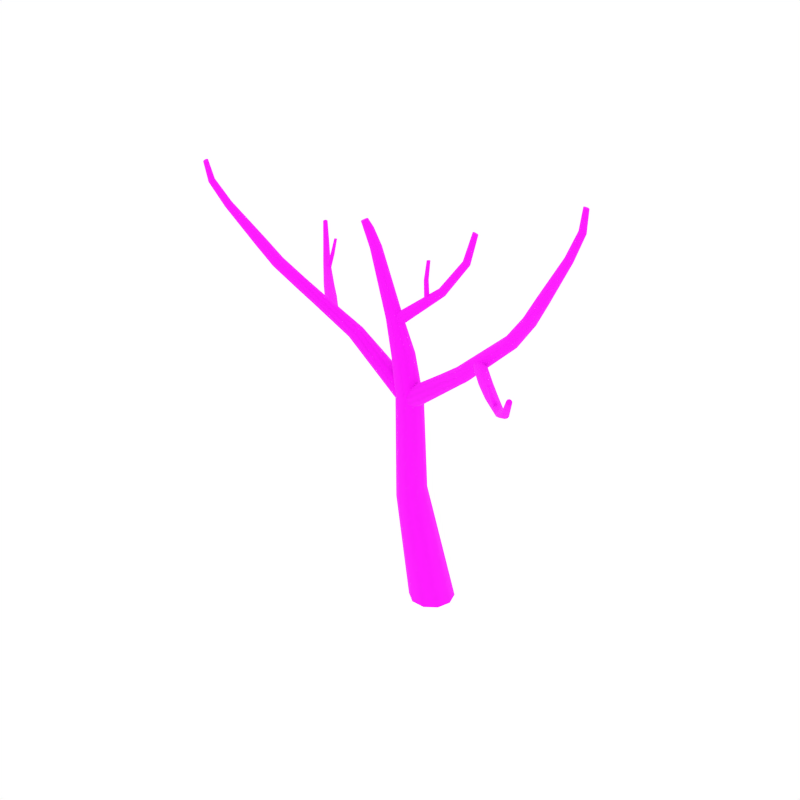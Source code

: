 # Source: DeadTree_5.blend  (saved by Blender 2.79.0; exported with 4.5.12 LTS)
import bpy
from mathutils import Matrix  # noqa: F401  (used for matrix-valued properties, if any)

bpy.ops.wm.read_factory_settings(use_empty=True)
scene = bpy.context.scene
scene.name = 'Scene'

# ---- collections
col_collection_1 = bpy.data.collections.new('Collection 1'); scene.collection.children.link(col_collection_1)

# ---- images (referenced by path relative to the original .blend; pixels are not part of the script)
import os
ASSET_DIR = os.environ.get("B2B_ASSET_DIR", "")  # directory of the original .blend (textures are referenced by path, not embedded)
HERE = os.path.dirname(os.path.abspath(__file__))  # packed textures are extracted next to this script under _unpacked/

def load_image(name, relpath, width, height, colorspace="sRGB"):
    """Load a texture the original file referenced (path relative to the .blend, or extracted next to this script)."""
    p = next((c for c in (os.path.join(HERE, relpath), os.path.join(ASSET_DIR, relpath)) if relpath and os.path.exists(c)), "")
    if p:
        img = bpy.data.images.load(p, check_existing=True)
        img.name = name
    else:  # same state as the original file: an image datablock whose file is absent (Cycles renders it pink)
        img = bpy.data.images.new(name, width, height)
        img.source = "FILE"
        img.filepath = "//" + (relpath or name)
    img.colorspace_settings.name = colorspace
    return img
img_bark_jpg = load_image('Bark.jpg', 'Bark.jpg', 1024, 1024, 'sRGB')

# ---- materials (node trees are filled in below, after node groups)
mat_bark = bpy.data.materials.new('Bark')
mat_bark.alpha_threshold = 0.0
mat_bark.roughness = 0.5

# ---- node groups
ng_auto_smooth = bpy.data.node_groups.new('Auto Smooth', 'GeometryNodeTree')
_s = ng_auto_smooth.interface.new_socket(name='Geometry', in_out='OUTPUT', socket_type='NodeSocketGeometry')
_s = ng_auto_smooth.interface.new_socket(name='Geometry', in_out='INPUT', socket_type='NodeSocketGeometry')
_s = ng_auto_smooth.interface.new_socket(name='Angle', in_out='INPUT', socket_type='NodeSocketFloat')
_s.subtype = 'ANGLE'
_s.min_value = 0.0
_s.max_value = 3.142
ng_auto_smooth.is_modifier = True
_N = ng_auto_smooth.nodes; _L = ng_auto_smooth.links
n0 = _N.new('NodeGroupOutput'); n0.name = 'Group Output'; n0.location = (480, -100)
n1 = _N.new('NodeGroupInput'); n1.name = 'Group Input'; n1.location = (-420, -300)
n2 = _N.new('NodeGroupInput'); n2.name = 'Group Input.001'; n2.location = (-60, -100)
n3 = _N.new('GeometryNodeSetShadeSmooth'); n3.name = 'Set Shade Smooth'; n3.location = (120, -100)
n3.domain = 'EDGE'
n4 = _N.new('GeometryNodeSetShadeSmooth'); n4.name = 'Set Shade Smooth.001'; n4.location = (300, -100)
n5 = _N.new('GeometryNodeInputMeshEdgeAngle'); n5.name = 'Edge Angle'; n5.location = (-420, -220)
n6 = _N.new('GeometryNodeInputEdgeSmooth'); n6.name = 'Is Edge Smooth'; n6.location = (-60, -160)
n7 = _N.new('GeometryNodeInputShadeSmooth'); n7.name = 'Is Face Smooth'; n7.location = (-240, -340)
n8 = _N.new('FunctionNodeBooleanMath'); n8.name = 'Boolean Math'; n8.location = (-60, -220)
n9 = _N.new('FunctionNodeCompare'); n9.name = 'Compare'; n9.location = (-240, -180)
n9.operation = 'LESS_EQUAL'
_L.new(n5.outputs[0], n9.inputs[0])
_L.new(n4.outputs[0], n0.inputs[0])
_L.new(n1.outputs[1], n9.inputs[1])
_L.new(n9.outputs[0], n8.inputs[0])
_L.new(n7.outputs[0], n8.inputs[1])
_L.new(n2.outputs[0], n3.inputs[0])
_L.new(n6.outputs[0], n3.inputs[1])
_L.new(n3.outputs[0], n4.inputs[0])
_L.new(n8.outputs[0], n3.inputs[2])
n0.is_active_output = True

# ---- material node trees
mat_bark.use_nodes = True; mat_bark.node_tree.nodes.clear()
_N = mat_bark.node_tree.nodes; _L = mat_bark.node_tree.links
n0 = _N.new('ShaderNodeOutputMaterial'); n0.name = 'Material Output'; n0.location = (405, -465)
n1 = _N.new('ShaderNodeBsdfPrincipled'); n1.name = 'Principled BSDF'; n1.location = (115, -465)
n1.width = 150
n1.subsurface_method = 'BURLEY'
n1.inputs[2].default_value = 1.0
n1.inputs[3].default_value = 1.45
n1.inputs[9].default_value = (1.0, 1.0, 1.0)
n2 = _N.new('ShaderNodeTexImage'); n2.name = 'Image Texture.001'; n2.location = (-402, -432)
n2.width = 136
n2.image = img_bark_jpg
_L.new(n1.outputs[0], n0.inputs[0])
_L.new(n2.outputs[0], n1.inputs[0])
n0.is_active_output = True

# ---- world
world_world = bpy.data.worlds.new('World'); scene.world = world_world
world_world.color = (1.0, 1.0, 1.0)
world_world.use_sun_shadow = False
world_world.sun_shadow_jitter_overblur = 0.0
world_world.cycles.sampling_method = 'NONE'
world_world.cycles.sample_map_resolution = 256

# ---- meshes
me_cylinder_041 = bpy.data.meshes.new('Cylinder.041')
me_cylinder_041.from_pydata([(0.2445, -0.07023, 0.01117), (0.3039, 0.115, 0.01117), (0.08893, -0.1867, 0.01117), (-0.1048, -0.1867, 0.01117), (-0.2603, -0.07023, 0.01117), (-0.3197, 0.115, 0.01117), (-0.2605, 0.2996, 0.01117), (-0.1044, 0.4139, 0.01117), (0.08852, 0.4139, 0.01117), (0.2446, 0.2996, 0.01117), (-0.1172, -0.101, 1.58), (-0.08719, 0.02237, 1.639), (-0.2146, -0.1787, 1.52), (-0.3465, -0.1787, 1.497), (-0.4585, -0.101, 1.519), (-0.507, 0.02237, 1.564), (-0.4742, 0.1461, 1.614), (-0.3724, 0.2221, 1.651), (-0.2433, 0.2221, 1.674), (-0.1349, 0.1461, 1.674), (-0.4741, -0.08378, 4.057), (-0.4502, -0.02126, 4.053), (-0.5257, -0.1229, 4.04), (-0.5877, -0.1229, 4.015), (-0.6361, -0.08378, 3.991), (-0.6505, -0.02126, 3.971), (-0.6246, 0.04137, 3.96), (-0.5667, 0.08178, 3.961), (-0.5027, 0.08178, 3.987), (-0.4605, 0.04137, 4.026), (-0.9808, -0.04928, 5.172), (-0.9744, -0.0213, 5.179), (-1.002, -0.06632, 5.16), (-1.029, -0.06632, 5.149), (-1.052, -0.04928, 5.143), (-1.062, -0.0213, 5.144), (-1.054, 0.006229, 5.152), (-1.034, 0.0225, 5.163), (-1.008, 0.0225, 5.173), (-0.985, 0.006229, 5.18), (-0.9242, -0.03272, 5.067), (-0.8302, -0.01548, 4.861), (-0.8146, 0.02902, 4.861), (-0.9139, 0.004989, 5.074), (-0.9528, -0.05556, 5.053), (-0.8661, -0.04322, 4.85), (-0.9888, -0.05556, 5.038), (-0.9093, -0.04322, 4.832), (-1.019, -0.03272, 5.028), (-0.943, -0.01548, 4.815), (-1.031, 0.004989, 5.026), (-0.9539, 0.02902, 4.804), (-1.021, 0.04258, 5.032), (-0.9382, 0.07348, 4.802), (-0.9916, 0.06577, 5.044), (-0.9011, 0.1022, 4.81), (-0.9552, 0.06577, 5.059), (-0.8567, 0.1022, 4.829), (-0.9258, 0.04258, 5.071), (-0.8244, 0.07348, 4.849), (-0.2629, -0.1518, 3.629), (-0.1179, -0.1739, 2.999), (-0.08341, -0.06923, 2.987), (-0.2315, -0.06425, 3.629), (-0.3345, -0.2059, 3.605), (-0.2074, -0.2385, 3.007), (-0.4204, -0.2059, 3.57), (-0.3184, -0.2385, 3.013), (-0.4881, -0.1518, 3.537), (-0.4082, -0.1739, 3.013), (-0.5106, -0.06425, 3.515), (-0.4438, -0.06923, 3.004), (-0.4796, 0.02367, 3.513), (-0.411, 0.03671, 2.99), (-0.4037, 0.07892, 3.527), (-0.3215, 0.1032, 2.969), (-0.3163, 0.07892, 3.562), (-0.2085, 0.1032, 2.964), (-0.2524, 0.02367, 3.606), (-0.1174, 0.03671, 2.976), (1.297, -0.3187, 4.285), (1.526, -0.3437, 4.632), (1.334, -0.3101, 4.245), (1.565, -0.3583, 4.601), (1.369, -0.273, 4.225), (1.607, -0.341, 4.579), (1.388, -0.2223, 4.233), (1.637, -0.2989, 4.573), (1.381, -0.1764, 4.261), (1.638, -0.2487, 4.579), (1.352, -0.1531, 4.3), (1.614, -0.2092, 4.599), (1.312, -0.1609, 4.335), (1.572, -0.1952, 4.624), (1.277, -0.1973, 4.354), (1.531, -0.2122, 4.647), (1.502, -0.3038, 4.652), (1.269, -0.2947, 4.324), (1.261, -0.2485, 4.351), (1.504, -0.2536, 4.658), (2.004, -0.3734, 5.448), (2.145, -0.3712, 5.772), (2.03, -0.3834, 5.429), (2.17, -0.3796, 5.766), (2.057, -0.3723, 5.414), (2.195, -0.3711, 5.758), (2.075, -0.3448, 5.41), (2.21, -0.349, 5.753), (2.076, -0.3126, 5.415), (2.209, -0.3217, 5.751), (2.061, -0.2868, 5.428), (2.193, -0.2996, 5.753), (2.034, -0.2775, 5.444), (2.168, -0.2915, 5.759), (2.007, -0.2883, 5.459), (2.143, -0.2999, 5.766), (2.129, -0.3492, 5.775), (1.99, -0.3476, 5.461), (1.991, -0.3152, 5.466), (2.128, -0.3218, 5.772), (2.17, -0.3544, 6.027), (2.189, -0.36, 6.024), (2.207, -0.3539, 6.019), (2.217, -0.3382, 6.013), (2.217, -0.3181, 6.01), (2.204, -0.3017, 6.009), (2.185, -0.2957, 6.013), (2.167, -0.302, 6.018), (2.157, -0.3385, 6.027), (2.156, -0.3182, 6.024), (1.689, -0.3634, 4.91), (1.722, -0.3772, 4.877), (1.762, -0.3611, 4.855), (1.791, -0.3221, 4.856), (1.796, -0.2766, 4.869), (1.775, -0.2406, 4.89), (1.738, -0.2276, 4.913), (1.699, -0.2432, 4.933), (1.672, -0.327, 4.935), (1.675, -0.2813, 4.943), (0.6104, -0.2799, 3.649), (0.6563, -0.2606, 3.604), (0.6853, -0.2078, 3.577), (0.6866, -0.1411, 3.578), (0.6544, -0.08511, 3.602), (0.6004, -0.06096, 3.64), (0.5448, -0.07775, 3.679), (0.5152, -0.1317, 3.707), (0.5602, -0.2569, 3.69), (0.5238, -0.2006, 3.712), (-0.3307, -0.2086, 2.996), (-0.2469, -0.2109, 2.951), (-0.172, -0.1585, 2.925), (-0.1344, -0.07136, 2.927), (-0.1488, 0.01701, 2.957), (-0.2094, 0.0734, 3.002), (-0.2934, 0.07672, 3.047), (-0.3687, 0.02409, 3.074), (-0.3911, -0.1524, 3.041), (-0.4055, -0.06377, 3.071), (1.537, -0.7865, 3.873), (1.513, -0.8082, 3.841), (1.538, -0.7766, 3.916), (1.52, -0.7854, 3.957), (1.488, -0.8094, 3.977), (1.453, -0.8366, 3.971), (1.425, -0.8551, 3.939), (1.414, -0.8581, 3.893), (1.433, -0.8491, 3.852), (1.474, -0.8318, 3.833), (2.306, -1.654, 4.409), (2.301, -1.67, 4.399), (2.3, -1.642, 4.424), (2.287, -1.64, 4.438), (2.27, -1.647, 4.446), (2.257, -1.662, 4.444), (2.253, -1.678, 4.434), (2.258, -1.689, 4.419), (2.271, -1.692, 4.405), (2.287, -1.685, 4.398), (2.18, -1.505, 4.165), (1.93, -1.218, 3.979), (1.914, -1.235, 3.957), (2.173, -1.525, 4.15), (2.174, -1.49, 4.186), (1.932, -1.211, 4.009), (2.156, -1.486, 4.204), (1.919, -1.217, 4.037), (2.133, -1.496, 4.214), (1.897, -1.234, 4.052), (2.114, -1.514, 4.211), (1.873, -1.255, 4.047), (2.106, -1.534, 4.195), (1.856, -1.271, 4.025), (2.112, -1.548, 4.173), (1.852, -1.277, 3.994), (2.13, -1.552, 4.155), (1.866, -1.271, 3.965), (2.153, -1.543, 4.146), (1.89, -1.255, 3.952), (1.283, -0.5269, 3.845), (1.254, -0.5503, 3.813), (1.296, -0.5241, 3.892), (1.289, -0.5442, 3.936), (1.265, -0.5794, 3.96), (1.232, -0.6154, 3.956), (1.202, -0.6387, 3.924), (1.184, -0.6386, 3.877), (1.191, -0.6182, 3.833), (1.22, -0.5857, 3.808), (1.843, -1.362, 4.332), (1.839, -1.372, 4.328), (1.839, -1.352, 4.338), (1.829, -1.347, 4.343), (1.817, -1.348, 4.345), (1.808, -1.356, 4.343), (1.805, -1.366, 4.338), (1.809, -1.376, 4.332), (1.818, -1.381, 4.328), (1.83, -1.38, 4.326), (1.802, -1.24, 4.171), (1.78, -1.099, 3.953), (1.773, -1.112, 3.94), (1.797, -1.254, 4.164), (1.797, -1.225, 4.177), (1.775, -1.088, 3.968), (1.784, -1.217, 4.18), (1.76, -1.082, 3.979), (1.767, -1.217, 4.18), (1.741, -1.086, 3.982), (1.754, -1.226, 4.175), (1.725, -1.095, 3.976), (1.749, -1.239, 4.168), (1.718, -1.107, 3.963), (1.755, -1.253, 4.161), (1.722, -1.118, 3.947), (1.768, -1.262, 4.158), (1.738, -1.123, 3.935), (1.784, -1.262, 4.159), (1.757, -1.121, 3.933), (0.8304, -0.1814, 3.804), (0.8016, -0.2139, 3.829), (0.7945, -0.2344, 3.874), (0.8121, -0.2345, 3.92), (0.8417, -0.2111, 3.952), (0.8749, -0.1752, 3.957), (0.8987, -0.1399, 3.932), (0.9056, -0.1199, 3.888), (0.8642, -0.146, 3.809), (0.893, -0.1226, 3.841), (-1.821, -0.2857, 4.254), (-2.011, -0.4769, 4.572), (-1.841, -0.3099, 4.209), (-2.049, -0.4876, 4.539), (-1.841, -0.3571, 4.181), (-2.068, -0.525, 4.509), (-1.821, -0.4084, 4.182), (-2.061, -0.574, 4.495), (-1.785, -0.4411, 4.205), (-2.028, -0.6126, 4.496), (-1.748, -0.4446, 4.245), (-1.983, -0.6281, 4.515), (-1.725, -0.4179, 4.285), (-1.944, -0.6145, 4.543), (-1.725, -0.3714, 4.312), (-1.925, -0.5777, 4.572), (-1.967, -0.4933, 4.591), (-1.784, -0.2904, 4.294), (-1.748, -0.3232, 4.316), (-1.934, -0.5318, 4.591), (-2.395, -0.9077, 5.322), (-2.501, -1.056, 5.625), (-2.42, -0.9144, 5.302), (-2.525, -1.066, 5.616), (-2.432, -0.9386, 5.283), (-2.538, -1.087, 5.605), (-2.426, -0.9696, 5.273), (-2.533, -1.112, 5.596), (-2.405, -0.9946, 5.275), (-2.514, -1.131, 5.591), (-2.377, -1.005, 5.286), (-2.487, -1.137, 5.593), (-2.351, -0.9966, 5.305), (-2.463, -1.127, 5.6), (-2.339, -0.9731, 5.323), (-2.451, -1.105, 5.611), (-2.475, -1.062, 5.627), (-2.367, -0.9188, 5.335), (-2.345, -0.9435, 5.335), (-2.455, -1.081, 5.622), (-2.512, -1.126, 5.872), (-2.53, -1.134, 5.867), (-2.538, -1.149, 5.859), (-2.536, -1.167, 5.851), (-2.521, -1.181, 5.845), (-2.501, -1.184, 5.844), (-2.483, -1.176, 5.849), (-2.474, -1.16, 5.857), (-2.492, -1.129, 5.872), (-2.477, -1.142, 5.866), (-2.149, -0.6172, 4.829), (-2.181, -0.6237, 4.793), (-2.199, -0.6585, 4.766), (-2.194, -0.7066, 4.758), (-2.167, -0.7449, 4.766), (-2.128, -0.7604, 4.785), (-2.092, -0.7483, 4.811), (-2.074, -0.7145, 4.838), (-2.111, -0.6359, 4.852), (-2.083, -0.6722, 4.854), (-1.176, 0.05034, 3.663), (-1.219, 0.02774, 3.618), (-1.243, -0.02702, 3.59), (-1.238, -0.09349, 3.589), (-1.2, -0.1467, 3.612), (-1.144, -0.1663, 3.65), (-1.091, -0.1451, 3.69), (-1.067, -0.08921, 3.719), (-1.123, 0.03135, 3.705), (-1.082, -0.02163, 3.725), (-0.2369, 0.08708, 3.022), (-0.3203, 0.08231, 2.977), (-0.3897, 0.02353, 2.949), (-0.4187, -0.06686, 2.949), (-0.396, -0.1541, 2.977), (-0.3305, -0.2054, 3.022), (-0.2467, -0.2016, 3.067), (-0.177, -0.1426, 3.095), (-0.1716, 0.03597, 3.067), (-0.1488, -0.05153, 3.095), (-2.139, 0.4086, 3.885), (-2.115, 0.4309, 3.854), (-2.141, 0.3987, 3.929), (-2.123, 0.4079, 3.969), (-2.092, 0.4328, 3.99), (-2.057, 0.4608, 3.984), (-2.029, 0.48, 3.953), (-2.019, 0.4833, 3.906), (-2.037, 0.4737, 3.865), (-2.077, 0.4555, 3.846), (-2.933, 1.257, 4.416), (-2.928, 1.273, 4.406), (-2.927, 1.245, 4.431), (-2.914, 1.243, 4.445), (-2.898, 1.251, 4.453), (-2.885, 1.266, 4.451), (-2.881, 1.283, 4.441), (-2.886, 1.294, 4.426), (-2.899, 1.296, 4.412), (-2.915, 1.288, 4.405), (-2.802, 1.111, 4.173), (-2.544, 0.8304, 3.988), (-2.528, 0.8477, 3.967), (-2.795, 1.131, 4.157), (-2.795, 1.096, 4.194), (-2.545, 0.8233, 4.019), (-2.777, 1.093, 4.212), (-2.533, 0.8297, 4.047), (-2.755, 1.103, 4.222), (-2.511, 0.8473, 4.061), (-2.736, 1.122, 4.219), (-2.488, 0.8685, 4.057), (-2.729, 1.142, 4.203), (-2.471, 0.885, 4.036), (-2.735, 1.156, 4.182), (-2.468, 0.8911, 4.004), (-2.753, 1.159, 4.163), (-2.48, 0.8845, 3.975), (-2.776, 1.15, 4.154), (-2.504, 0.868, 3.962), (-1.879, 0.1554, 3.859), (-1.85, 0.1794, 3.827), (-1.892, 0.1523, 3.906), (-1.885, 0.1725, 3.951), (-1.863, 0.2084, 3.975), (-1.83, 0.2451, 3.971), (-1.801, 0.2692, 3.939), (-1.783, 0.2695, 3.893), (-1.789, 0.2489, 3.848), (-1.817, 0.2157, 3.823), (-2.463, 0.9761, 4.343), (-2.459, 0.9869, 4.338), (-2.458, 0.9664, 4.348), (-2.448, 0.9615, 4.353), (-2.437, 0.9633, 4.355), (-2.427, 0.9712, 4.353), (-2.424, 0.982, 4.349), (-2.429, 0.9913, 4.343), (-2.438, 0.996, 4.338), (-2.45, 0.9945, 4.336), (-2.417, 0.8551, 4.181), (-2.39, 0.715, 3.964), (-2.384, 0.7279, 3.951), (-2.413, 0.8694, 4.175), (-2.412, 0.8411, 4.187), (-2.385, 0.7038, 3.978), (-2.399, 0.8328, 4.191), (-2.37, 0.699, 3.99), (-2.382, 0.8332, 4.191), (-2.352, 0.7025, 3.993), (-2.37, 0.8422, 4.186), (-2.336, 0.7125, 3.987), (-2.365, 0.8562, 4.179), (-2.329, 0.7249, 3.974), (-2.37, 0.8699, 4.172), (-2.333, 0.7355, 3.958), (-2.384, 0.8783, 4.169), (-2.349, 0.7404, 3.946), (-2.4, 0.8782, 4.17), (-2.368, 0.7375, 3.944), (-1.417, -0.1788, 3.822), (-1.39, -0.1456, 3.847), (-1.383, -0.125, 3.892), (-1.401, -0.1253, 3.938), (-1.431, -0.1493, 3.97), (-1.463, -0.1861, 3.974), (-1.486, -0.2219, 3.95), (-1.492, -0.2422, 3.905), (-1.45, -0.2151, 3.826), (-1.479, -0.2391, 3.858), (-0.4671, 0.05331, 3.954), (-0.4437, 0.01107, 3.933), (-0.5011, 0.06881, 3.991), (-0.5294, 0.05258, 4.032), (-0.5409, 0.01086, 4.062), (-0.535, -0.04141, 4.066), (-0.5164, -0.086, 4.042), (-0.4913, -0.1066, 3.997), (-0.4622, -0.08987, 3.954), (-0.4417, -0.043, 3.932), (0.3435, 0.4304, 5.152), (0.3604, 0.4142, 5.151), (0.3217, 0.4342, 5.158), (0.3033, 0.4245, 5.168), (0.2952, 0.405, 5.177), (0.3009, 0.3829, 5.182), (0.318, 0.3672, 5.181), (0.3393, 0.3639, 5.175), (0.3571, 0.3732, 5.165), (0.3654, 0.3921, 5.156), (0.3023, 0.3449, 4.799), (0.04228, 0.2224, 4.395), (0.06037, 0.193, 4.381), (0.3241, 0.3228, 4.795), (0.2735, 0.3502, 4.808), (0.01837, 0.2336, 4.42), (0.2489, 0.3373, 4.821), (-0.001297, 0.2223, 4.449), (0.2375, 0.311, 4.833), (-0.009128, 0.1929, 4.47), (0.2438, 0.2807, 4.837), (-0.003079, 0.1565, 4.474), (0.2652, 0.2585, 4.833), (0.01387, 0.1266, 4.46), (0.2934, 0.2527, 4.822), (0.03605, 0.1138, 4.433), (0.3182, 0.2657, 4.809), (0.05629, 0.1254, 4.403), (0.33, 0.2925, 4.799), (0.06571, 0.1564, 4.384), (-0.1103, 0.1172, 4.814), (-0.1005, 0.1067, 4.815), (-0.1242, 0.1198, 4.813), (-0.1369, 0.1137, 4.812), (-0.1436, 0.1013, 4.813), (-0.1416, 0.08707, 4.814), (-0.1317, 0.07695, 4.816), (-0.118, 0.07466, 4.816), (-0.1058, 0.08053, 4.817), (-0.09895, 0.09258, 4.816), (-0.1325, 0.1163, 4.573), (-0.1244, 0.1344, 4.269), (-0.1098, 0.1179, 4.263), (-0.1196, 0.1021, 4.574), (-0.1507, 0.1201, 4.569), (-0.1456, 0.1386, 4.276), (-0.1673, 0.1125, 4.565), (-0.1652, 0.1288, 4.281), (-0.1763, 0.09614, 4.562), (-0.1756, 0.1088, 4.283), (-0.1739, 0.07712, 4.56), (-0.173, 0.08634, 4.28), (-0.161, 0.06305, 4.561), (-0.1589, 0.06974, 4.273), (-0.1427, 0.05914, 4.564), (-0.1379, 0.06501, 4.265), (-0.1259, 0.06686, 4.568), (-0.1178, 0.07509, 4.26), (-0.1172, 0.08319, 4.573), (-0.1073, 0.09556, 4.26)], [], [(7, 6, 16, 17), (70, 68, 24, 25), (4, 3, 13, 14), (0, 1, 11, 10), (8, 7, 17, 18), (5, 4, 14, 15), (2, 0, 10, 12), (9, 8, 18, 19), (6, 5, 15, 16), (3, 2, 12, 13), (1, 9, 19, 11), (12, 10, 61, 65), (64, 60, 20, 22), (78, 76, 28, 29), (72, 70, 25, 26), (63, 78, 29, 21), (74, 72, 26, 27), (68, 66, 23, 24), (66, 64, 22, 23), (76, 74, 27, 28), (52, 50, 35, 36), (18, 17, 75, 77), (15, 14, 69, 71), (60, 63, 21, 20), (19, 18, 77, 79), (16, 15, 71, 73), (13, 12, 65, 67), (11, 19, 79, 62), (17, 16, 73, 75), (14, 13, 67, 69), (43, 58, 39, 31), (20, 21, 42, 41), (54, 52, 36, 37), (48, 46, 33, 34), (46, 44, 32, 33), (56, 54, 37, 38), (50, 48, 34, 35), (44, 40, 30, 32), (58, 56, 38, 39), (30, 31, 39, 38, 37, 36, 35, 34, 33, 32), (29, 28, 57, 59), (26, 25, 51, 53), (23, 22, 45, 47), (21, 29, 59, 42), (27, 26, 53, 55), (24, 23, 47, 49), (22, 20, 41, 45), (28, 27, 55, 57), (25, 24, 49, 51), (41, 42, 43, 40), (45, 41, 40, 44), (47, 45, 44, 46), (49, 47, 46, 48), (51, 49, 48, 50), (53, 51, 50, 52), (55, 53, 52, 54), (57, 55, 54, 56), (59, 57, 56, 58), (42, 59, 58, 43), (40, 43, 31, 30), (61, 62, 63, 60), (65, 61, 60, 64), (67, 65, 64, 66), (69, 67, 66, 68), (71, 69, 68, 70), (73, 71, 70, 72), (75, 73, 72, 74), (77, 75, 74, 76), (79, 77, 76, 78), (62, 79, 78, 63), (10, 11, 62, 61), (104, 106, 107, 105), (117, 100, 101, 116), (119, 116, 128, 129), (106, 108, 109, 107), (100, 102, 103, 101), (98, 97, 96, 99), (108, 110, 111, 109), (102, 104, 105, 103), (92, 94, 95, 93), (97, 80, 81, 96), (80, 82, 83, 81), (82, 84, 85, 83), (84, 86, 87, 85), (86, 88, 89, 87), (88, 90, 91, 89), (90, 92, 93, 91), (149, 148, 97, 98), (135, 136, 112, 110), (118, 117, 116, 119), (132, 133, 106, 104), (131, 132, 104, 102), (134, 135, 110, 108), (138, 130, 100, 117), (137, 139, 118, 114), (114, 118, 119, 115), (136, 137, 114, 112), (112, 114, 115, 113), (130, 131, 102, 100), (133, 134, 108, 106), (115, 119, 129, 127), (109, 111, 125, 124), (103, 105, 122, 121), (113, 115, 127, 126), (111, 113, 126, 125), (105, 107, 123, 122), (139, 138, 117, 118), (101, 103, 121, 120), (110, 112, 113, 111), (99, 96, 138, 139), (148, 140, 80, 97), (144, 145, 90, 88), (143, 144, 88, 86), (146, 147, 94, 92), (141, 142, 84, 82), (140, 141, 82, 80), (142, 143, 86, 84), (107, 109, 124, 123), (145, 146, 92, 90), (93, 95, 137, 136), (83, 85, 132, 131), (85, 87, 133, 132), (96, 81, 130, 138), (87, 89, 134, 133), (81, 83, 131, 130), (95, 99, 139, 137), (147, 149, 98, 94), (158, 150, 140, 148), (91, 93, 136, 135), (116, 101, 120, 128), (153, 154, 144, 143), (156, 157, 147, 146), (157, 159, 149, 147), (154, 155, 145, 144), (151, 152, 142, 141), (159, 158, 148, 149), (155, 156, 146, 145), (89, 91, 135, 134), (152, 153, 143, 142), (150, 151, 141, 140), (94, 98, 99, 95), (205, 165, 164, 204), (202, 162, 160, 200), (209, 169, 168, 208), (206, 166, 165, 205), (201, 161, 169, 209), (207, 167, 166, 206), (204, 164, 163, 203), (203, 163, 162, 202), (208, 168, 167, 207), (192, 176, 175, 190), (200, 160, 161, 201), (183, 171, 179, 198), (160, 181, 182, 161), (194, 177, 176, 192), (188, 174, 173, 186), (186, 173, 172, 184), (196, 178, 177, 194), (190, 175, 174, 188), (184, 172, 170, 180), (198, 179, 178, 196), (169, 199, 197, 168), (166, 193, 191, 165), (163, 187, 185, 162), (161, 182, 199, 169), (167, 195, 193, 166), (164, 189, 187, 163), (162, 185, 181, 160), (168, 197, 195, 167), (165, 191, 189, 164), (181, 180, 183, 182), (185, 184, 180, 181), (187, 186, 184, 185), (189, 188, 186, 187), (191, 190, 188, 189), (193, 192, 190, 191), (195, 194, 192, 193), (197, 196, 194, 195), (199, 198, 196, 197), (182, 183, 198, 199), (180, 170, 171, 183), (232, 216, 215, 230), (223, 211, 219, 238), (234, 217, 216, 232), (228, 214, 213, 226), (226, 213, 212, 224), (236, 218, 217, 234), (230, 215, 214, 228), (224, 212, 210, 220), (238, 219, 218, 236), (210, 212, 213, 214, 215, 216, 217, 218, 219, 211), (221, 220, 223, 222), (225, 224, 220, 221), (227, 226, 224, 225), (229, 228, 226, 227), (231, 230, 228, 229), (233, 232, 230, 231), (235, 234, 232, 233), (237, 236, 234, 235), (239, 238, 236, 237), (222, 223, 238, 239), (220, 210, 211, 223), (205, 204, 245, 244), (202, 200, 249, 247), (200, 201, 248, 249), (204, 203, 246, 245), (207, 206, 243, 242), (201, 209, 240, 248), (203, 202, 247, 246), (206, 205, 244, 243), (209, 208, 241, 240), (208, 207, 242, 241), (120, 121, 122, 123, 124, 125, 126, 127, 129, 128), (170, 172, 173, 174, 175, 176, 177, 178, 179, 171), (274, 276, 277, 275), (287, 270, 271, 286), (289, 286, 298, 299), (276, 278, 279, 277), (270, 272, 273, 271), (268, 267, 266, 269), (278, 280, 281, 279), (272, 274, 275, 273), (262, 264, 265, 263), (267, 250, 251, 266), (250, 252, 253, 251), (252, 254, 255, 253), (254, 256, 257, 255), (256, 258, 259, 257), (258, 260, 261, 259), (260, 262, 263, 261), (319, 318, 267, 268), (305, 306, 282, 280), (288, 287, 286, 289), (302, 303, 276, 274), (301, 302, 274, 272), (304, 305, 280, 278), (308, 300, 270, 287), (307, 309, 288, 284), (284, 288, 289, 285), (306, 307, 284, 282), (282, 284, 285, 283), (300, 301, 272, 270), (303, 304, 278, 276), (285, 289, 299, 297), (279, 281, 295, 294), (273, 275, 292, 291), (283, 285, 297, 296), (281, 283, 296, 295), (275, 277, 293, 292), (309, 308, 287, 288), (271, 273, 291, 290), (280, 282, 283, 281), (269, 266, 308, 309), (318, 310, 250, 267), (314, 315, 260, 258), (313, 314, 258, 256), (316, 317, 264, 262), (311, 312, 254, 252), (310, 311, 252, 250), (312, 313, 256, 254), (277, 279, 294, 293), (315, 316, 262, 260), (263, 265, 307, 306), (253, 255, 302, 301), (255, 257, 303, 302), (266, 251, 300, 308), (257, 259, 304, 303), (251, 253, 301, 300), (265, 269, 309, 307), (317, 319, 268, 264), (328, 320, 310, 318), (261, 263, 306, 305), (286, 271, 290, 298), (323, 324, 314, 313), (326, 327, 317, 316), (327, 329, 319, 317), (324, 325, 315, 314), (321, 322, 312, 311), (329, 328, 318, 319), (325, 326, 316, 315), (259, 261, 305, 304), (322, 323, 313, 312), (320, 321, 311, 310), (264, 268, 269, 265), (375, 335, 334, 374), (372, 332, 330, 370), (379, 339, 338, 378), (376, 336, 335, 375), (371, 331, 339, 379), (377, 337, 336, 376), (374, 334, 333, 373), (373, 333, 332, 372), (378, 338, 337, 377), (362, 346, 345, 360), (370, 330, 331, 371), (353, 341, 349, 368), (330, 351, 352, 331), (364, 347, 346, 362), (358, 344, 343, 356), (356, 343, 342, 354), (366, 348, 347, 364), (360, 345, 344, 358), (354, 342, 340, 350), (368, 349, 348, 366), (339, 369, 367, 338), (336, 363, 361, 335), (333, 357, 355, 332), (331, 352, 369, 339), (337, 365, 363, 336), (334, 359, 357, 333), (332, 355, 351, 330), (338, 367, 365, 337), (335, 361, 359, 334), (351, 350, 353, 352), (355, 354, 350, 351), (357, 356, 354, 355), (359, 358, 356, 357), (361, 360, 358, 359), (363, 362, 360, 361), (365, 364, 362, 363), (367, 366, 364, 365), (369, 368, 366, 367), (352, 353, 368, 369), (350, 340, 341, 353), (402, 386, 385, 400), (393, 381, 389, 408), (404, 387, 386, 402), (398, 384, 383, 396), (396, 383, 382, 394), (406, 388, 387, 404), (400, 385, 384, 398), (394, 382, 380, 390), (408, 389, 388, 406), (380, 382, 383, 384, 385, 386, 387, 388, 389, 381), (391, 390, 393, 392), (395, 394, 390, 391), (397, 396, 394, 395), (399, 398, 396, 397), (401, 400, 398, 399), (403, 402, 400, 401), (405, 404, 402, 403), (407, 406, 404, 405), (409, 408, 406, 407), (392, 393, 408, 409), (390, 380, 381, 393), (375, 374, 415, 414), (372, 370, 419, 417), (370, 371, 418, 419), (374, 373, 416, 415), (377, 376, 413, 412), (371, 379, 410, 418), (373, 372, 417, 416), (376, 375, 414, 413), (379, 378, 411, 410), (378, 377, 412, 411), (290, 291, 292, 293, 294, 295, 296, 297, 299, 298), (340, 342, 343, 344, 345, 346, 347, 348, 349, 341), (452, 436, 435, 450), (443, 431, 439, 458), (420, 441, 442, 421), (454, 437, 436, 452), (448, 434, 433, 446), (446, 433, 432, 444), (456, 438, 437, 454), (450, 435, 434, 448), (444, 432, 430, 440), (458, 439, 438, 456), (429, 459, 457, 428), (426, 453, 451, 425), (423, 447, 445, 422), (421, 442, 459, 429), (427, 455, 453, 426), (424, 449, 447, 423), (422, 445, 441, 420), (428, 457, 455, 427), (425, 451, 449, 424), (441, 440, 443, 442), (445, 444, 440, 441), (447, 446, 444, 445), (449, 448, 446, 447), (451, 450, 448, 449), (453, 452, 450, 451), (455, 454, 452, 453), (457, 456, 454, 455), (459, 458, 456, 457), (442, 443, 458, 459), (440, 430, 431, 443), (482, 466, 465, 480), (473, 461, 469, 488), (484, 467, 466, 482), (478, 464, 463, 476), (476, 463, 462, 474), (486, 468, 467, 484), (480, 465, 464, 478), (474, 462, 460, 470), (488, 469, 468, 486), (460, 462, 463, 464, 465, 466, 467, 468, 469, 461), (471, 470, 473, 472), (475, 474, 470, 471), (477, 476, 474, 475), (479, 478, 476, 477), (481, 480, 478, 479), (483, 482, 480, 481), (485, 484, 482, 483), (487, 486, 484, 485), (489, 488, 486, 487), (472, 473, 488, 489), (470, 460, 461, 473), (430, 432, 433, 434, 435, 436, 437, 438, 439, 431)])
me_cylinder_041.polygons.foreach_set('use_smooth', [True] * 409)
_uv = me_cylinder_041.uv_layers.new(name='UVMap')
_uv.uv.foreach_set('vector', [0.5411, 0.05166, 0.6151, 0.07298, 0.5402, 0.7126, 0.4886, 0.7168, 0.4931, 1.462, 0.5283, 1.474, 0.4763, 1.663, 0.45, 1.654, 0.03113, 0.08767, 0.1029, 0.06978, 0.1676, 0.6423, 0.1164, 0.6579, 0.2445, 0.03222, 0.3176, 0.02205, 0.3286, 0.6971, 0.2742, 0.6679, 0.4673, 0.03306, 0.5411, 0.05166, 0.4886, 0.7168, 0.4367, 0.7188, 0.6907, 0.09209, 0.7666, 0.1057, 0.6478, 0.6973, 0.5933, 0.7048, 0.1732, 0.04965, 0.2445, 0.03222, 0.2742, 0.6679, 0.2205, 0.644, 0.3923, 0.02205, 0.4673, 0.03306, 0.4367, 0.7188, 0.3834, 0.7157, 0.6151, 0.07298, 0.6907, 0.09209, 0.5933, 0.7048, 0.5402, 0.7126, 0.1029, 0.06978, 0.1732, 0.04965, 0.2205, 0.644, 0.1676, 0.6423, 0.3176, 0.02205, 0.3923, 0.02205, 0.3834, 0.7157, 0.3286, 0.6971, 0.2205, 0.644, 0.2742, 0.6679, 0.2857, 1.224, 0.2458, 1.23, 0.2467, 1.455, 0.2808, 1.454, 0.2823, 1.642, 0.2542, 1.642, 0.3491, 1.451, 0.3843, 1.446, 0.3686, 1.628, 0.3392, 1.633, 0.4567, 1.454, 0.4931, 1.462, 0.45, 1.654, 0.424, 1.642, 0.3149, 1.453, 0.3491, 1.451, 0.3392, 1.633, 0.3105, 1.638, 0.4202, 1.446, 0.4567, 1.454, 0.424, 1.642, 0.3971, 1.631, 0.176, 1.453, 0.2121, 1.454, 0.2263, 1.643, 0.1986, 1.645, 0.2121, 1.454, 0.2467, 1.455, 0.2542, 1.642, 0.2263, 1.643, 0.3843, 1.446, 0.4202, 1.446, 0.3971, 1.631, 0.3686, 1.628, 0.3575, 2.116, 0.3734, 2.121, 0.3599, 2.174, 0.3467, 2.171, 0.4367, 0.7188, 0.4886, 0.7168, 0.4487, 1.225, 0.4068, 1.216, 0.5933, 0.7048, 0.6478, 0.6973, 0.5735, 1.273, 0.5314, 1.262, 0.2808, 1.454, 0.3149, 1.453, 0.3105, 1.638, 0.2823, 1.642, 0.3834, 0.7157, 0.4367, 0.7188, 0.4068, 1.216, 0.3653, 1.217, 0.5402, 0.7126, 0.5933, 0.7048, 0.5314, 1.262, 0.4897, 1.245, 0.1676, 0.6423, 0.2205, 0.644, 0.2458, 1.23, 0.2045, 1.236, 0.3286, 0.6971, 0.3834, 0.7157, 0.3653, 1.217, 0.3251, 1.219, 0.4886, 0.7168, 0.5402, 0.7126, 0.4897, 1.245, 0.4487, 1.225, 0.1164, 0.6579, 0.1676, 0.6423, 0.2045, 1.236, 0.1619, 1.242, 0.2939, 2.111, 0.3101, 2.11, 0.3064, 2.166, 0.2924, 2.166, 0.2823, 1.642, 0.3105, 1.638, 0.2964, 2.013, 0.2768, 2.016, 0.342, 2.111, 0.3575, 2.116, 0.3467, 2.171, 0.3334, 2.168, 0.2268, 2.117, 0.2439, 2.115, 0.252, 2.168, 0.239, 2.17, 0.2439, 2.115, 0.2608, 2.114, 0.2651, 2.167, 0.252, 2.168, 0.3261, 2.11, 0.342, 2.111, 0.3334, 2.168, 0.32, 2.167, 0.3734, 2.121, 0.3898, 2.126, 0.3728, 2.178, 0.3599, 2.174, 0.2608, 2.114, 0.2774, 2.113, 0.2785, 2.166, 0.2651, 2.167, 0.3101, 2.11, 0.3261, 2.11, 0.32, 2.167, 0.3064, 2.166, 1.8, 1.284, 1.789, 1.287, 1.778, 1.283, 1.772, 1.274, 1.772, 1.263, 1.778, 1.254, 1.789, 1.25, 1.8, 1.254, 1.807, 1.263, 1.807, 1.274, 0.3392, 1.633, 0.3686, 1.628, 0.3352, 2.009, 0.3158, 2.01, 0.424, 1.642, 0.45, 1.654, 0.3918, 2.022, 0.3733, 2.016, 0.2263, 1.643, 0.2542, 1.642, 0.2569, 2.018, 0.2369, 2.019, 0.3105, 1.638, 0.3392, 1.633, 0.3158, 2.01, 0.2964, 2.013, 0.3971, 1.631, 0.424, 1.642, 0.3733, 2.016, 0.3545, 2.011, 0.1986, 1.645, 0.2263, 1.643, 0.2369, 2.019, 0.2167, 2.018, 0.2542, 1.642, 0.2823, 1.642, 0.2768, 2.016, 0.2569, 2.018, 0.3686, 1.628, 0.3971, 1.631, 0.3545, 2.011, 0.3352, 2.009, 0.45, 1.654, 0.4763, 1.663, 0.4107, 2.029, 0.3918, 2.022, 0.2768, 2.016, 0.2964, 2.013, 0.2939, 2.111, 0.2774, 2.113, 0.2569, 2.018, 0.2768, 2.016, 0.2774, 2.113, 0.2608, 2.114, 0.2369, 2.019, 0.2569, 2.018, 0.2608, 2.114, 0.2439, 2.115, 0.2167, 2.018, 0.2369, 2.019, 0.2439, 2.115, 0.2268, 2.117, 0.3918, 2.022, 0.4107, 2.029, 0.3898, 2.126, 0.3734, 2.121, 0.3733, 2.016, 0.3918, 2.022, 0.3734, 2.121, 0.3575, 2.116, 0.3545, 2.011, 0.3733, 2.016, 0.3575, 2.116, 0.342, 2.111, 0.3352, 2.009, 0.3545, 2.011, 0.342, 2.111, 0.3261, 2.11, 0.3158, 2.01, 0.3352, 2.009, 0.3261, 2.11, 0.3101, 2.11, 0.2964, 2.013, 0.3158, 2.01, 0.3101, 2.11, 0.2939, 2.111, 0.2774, 2.113, 0.2939, 2.111, 0.2924, 2.166, 0.2785, 2.166, 0.2857, 1.224, 0.3251, 1.219, 0.3149, 1.453, 0.2808, 1.454, 0.2458, 1.23, 0.2857, 1.224, 0.2808, 1.454, 0.2467, 1.455, 0.2045, 1.236, 0.2458, 1.23, 0.2467, 1.455, 0.2121, 1.454, 0.1619, 1.242, 0.2045, 1.236, 0.2121, 1.454, 0.176, 1.453, 0.5314, 1.262, 0.5735, 1.273, 0.5283, 1.474, 0.4931, 1.462, 0.4897, 1.245, 0.5314, 1.262, 0.4931, 1.462, 0.4567, 1.454, 0.4487, 1.225, 0.4897, 1.245, 0.4567, 1.454, 0.4202, 1.446, 0.4068, 1.216, 0.4487, 1.225, 0.4202, 1.446, 0.3843, 1.446, 0.3653, 1.217, 0.4068, 1.216, 0.3843, 1.446, 0.3491, 1.451, 0.3251, 1.219, 0.3653, 1.217, 0.3491, 1.451, 0.3149, 1.453, 0.2742, 0.6679, 0.3286, 0.6971, 0.3251, 1.219, 0.2857, 1.224, 1.271, 1.395, 1.284, 1.396, 1.281, 1.534, 1.271, 1.533, 1.233, 1.4, 1.246, 1.398, 1.25, 1.534, 1.24, 1.534, 1.229, 1.533, 1.24, 1.534, 1.243, 1.63, 1.236, 1.629, 1.284, 1.396, 1.297, 1.398, 1.29, 1.535, 1.281, 1.534, 1.246, 1.398, 1.258, 1.395, 1.261, 1.534, 1.25, 1.534, 1.201, 0.8733, 1.222, 0.8682, 1.215, 1.031, 1.195, 1.033, 1.297, 1.398, 1.309, 1.4, 1.301, 1.535, 1.29, 1.535, 1.258, 1.395, 1.271, 1.395, 1.271, 1.533, 1.261, 1.534, 1.159, 0.8816, 1.18, 0.878, 1.175, 1.035, 1.155, 1.038, 1.222, 0.8682, 1.244, 0.8648, 1.235, 1.03, 1.215, 1.031, 1.244, 0.8648, 1.265, 0.8627, 1.255, 1.029, 1.235, 1.03, 1.265, 0.8627, 1.286, 0.8649, 1.275, 1.029, 1.255, 1.029, 1.286, 0.8649, 1.307, 0.8685, 1.295, 1.032, 1.275, 1.029, 1.307, 0.8685, 1.328, 0.8712, 1.315, 1.033, 1.295, 1.032, 1.328, 0.8712, 1.349, 0.8746, 1.334, 1.034, 1.315, 1.033, 1.137, 0.883, 1.159, 0.8816, 1.155, 1.038, 1.135, 1.041, 1.204, 0.4743, 1.231, 0.4838, 1.222, 0.8682, 1.201, 0.8733, 1.15, 1.17, 1.168, 1.168, 1.196, 1.404, 1.184, 1.404, 1.221, 1.402, 1.233, 1.4, 1.24, 1.534, 1.229, 1.533, 1.275, 1.151, 1.293, 1.156, 1.284, 1.396, 1.271, 1.395, 1.257, 1.151, 1.275, 1.151, 1.271, 1.395, 1.258, 1.395, 1.311, 1.161, 1.329, 1.164, 1.309, 1.4, 1.297, 1.398, 1.221, 1.161, 1.239, 1.156, 1.246, 1.398, 1.233, 1.4, 1.186, 1.166, 1.204, 1.165, 1.221, 1.402, 1.209, 1.404, 1.209, 1.404, 1.221, 1.402, 1.229, 1.533, 1.218, 1.532, 1.168, 1.168, 1.186, 1.166, 1.209, 1.404, 1.196, 1.404, 1.196, 1.404, 1.209, 1.404, 1.218, 1.532, 1.208, 1.533, 1.239, 1.156, 1.257, 1.151, 1.258, 1.395, 1.246, 1.398, 1.293, 1.156, 1.311, 1.161, 1.297, 1.398, 1.284, 1.396, 1.218, 1.532, 1.229, 1.533, 1.236, 1.629, 1.229, 1.628, 1.29, 1.535, 1.301, 1.535, 1.288, 1.628, 1.28, 1.628, 1.261, 1.534, 1.271, 1.533, 1.265, 1.629, 1.258, 1.63, 1.208, 1.533, 1.218, 1.532, 1.229, 1.628, 1.222, 1.628, 1.198, 1.534, 1.208, 1.533, 1.222, 1.628, 1.214, 1.628, 1.271, 1.533, 1.281, 1.534, 1.272, 1.628, 1.265, 1.629, 1.204, 1.165, 1.221, 1.161, 1.233, 1.4, 1.221, 1.402, 1.25, 1.534, 1.261, 1.534, 1.258, 1.63, 1.251, 1.631, 1.184, 1.404, 1.196, 1.404, 1.208, 1.533, 1.198, 1.534, 1.195, 1.033, 1.215, 1.031, 1.221, 1.161, 1.204, 1.165, 1.231, 0.4838, 1.258, 0.4903, 1.244, 0.8648, 1.222, 0.8682, 1.364, 0.492, 1.391, 0.487, 1.349, 0.8746, 1.328, 0.8712, 1.337, 0.4952, 1.364, 0.492, 1.328, 0.8712, 1.307, 0.8685, 1.15, 0.4667, 1.177, 0.4656, 1.18, 0.878, 1.159, 0.8816, 1.284, 0.4931, 1.31, 0.4948, 1.286, 0.8649, 1.265, 0.8627, 1.258, 0.4903, 1.284, 0.4931, 1.265, 0.8627, 1.244, 0.8648, 1.31, 0.4948, 1.337, 0.4952, 1.307, 0.8685, 1.286, 0.8649, 1.281, 1.534, 1.29, 1.535, 1.28, 1.628, 1.272, 1.628, 1.123, 0.4753, 1.15, 0.4667, 1.159, 0.8816, 1.137, 0.883, 1.155, 1.038, 1.175, 1.035, 1.186, 1.166, 1.168, 1.168, 1.255, 1.029, 1.275, 1.029, 1.275, 1.151, 1.257, 1.151, 1.275, 1.029, 1.295, 1.032, 1.293, 1.156, 1.275, 1.151, 1.215, 1.031, 1.235, 1.03, 1.239, 1.156, 1.221, 1.161, 1.295, 1.032, 1.315, 1.033, 1.311, 1.161, 1.293, 1.156, 1.235, 1.03, 1.255, 1.029, 1.257, 1.151, 1.239, 1.156, 1.175, 1.035, 1.195, 1.033, 1.204, 1.165, 1.186, 1.166, 1.177, 0.4656, 1.204, 0.4743, 1.201, 0.8733, 1.18, 0.878, 1.214, 0.02205, 1.25, 0.03232, 1.258, 0.4903, 1.231, 0.4838, 1.135, 1.041, 1.155, 1.038, 1.168, 1.168, 1.15, 1.17, 1.24, 1.534, 1.25, 1.534, 1.251, 1.631, 1.243, 1.63, 1.355, 0.07788, 1.393, 0.07997, 1.364, 0.492, 1.337, 0.4952, 1.108, 0.05012, 1.141, 0.03254, 1.177, 0.4656, 1.15, 0.4667, 1.141, 0.03254, 1.177, 0.02205, 1.204, 0.4743, 1.177, 0.4656, 1.393, 0.07997, 1.43, 0.07286, 1.391, 0.487, 1.364, 0.492, 1.284, 0.04916, 1.319, 0.06634, 1.31, 0.4948, 1.284, 0.4931, 1.177, 0.02205, 1.214, 0.02205, 1.231, 0.4838, 1.204, 0.4743, 1.076, 0.06906, 1.108, 0.05012, 1.15, 0.4667, 1.123, 0.4753, 1.315, 1.033, 1.334, 1.034, 1.329, 1.164, 1.311, 1.161, 1.319, 0.06634, 1.355, 0.07788, 1.337, 0.4952, 1.31, 0.4948, 1.25, 0.03232, 1.284, 0.04916, 1.284, 0.4931, 1.258, 0.4903, 1.18, 0.878, 1.201, 0.8733, 1.195, 1.033, 1.175, 1.035, 0.2709, -0.2564, 0.3966, -0.262, 0.4001, -0.2446, 0.2705, -0.2367, 0.2627, -0.3912, 0.4018, -0.386, 0.4011, -0.3684, 0.2588, -0.3721, 0.2569, -0.3335, 0.3936, -0.3335, 0.3881, -0.3158, 0.2583, -0.3139, 0.2685, -0.2758, 0.3918, -0.2795, 0.3966, -0.262, 0.2709, -0.2564, 0.2566, -0.3528, 0.3985, -0.3509, 0.3936, -0.3335, 0.2569, -0.3335, 0.2627, -0.2948, 0.3873, -0.2976, 0.3918, -0.2795, 0.2685, -0.2758, 0.2723, -0.4293, 0.4028, -0.4215, 0.4023, -0.4035, 0.2678, -0.4101, 0.2678, -0.4101, 0.4023, -0.4035, 0.4018, -0.386, 0.2627, -0.3912, 0.2583, -0.3139, 0.3881, -0.3158, 0.3873, -0.2976, 0.2627, -0.2948, 0.7895, -0.2967, 0.9157, -0.3008, 0.917, -0.2931, 0.7908, -0.2864, 0.2588, -0.3721, 0.4011, -0.3684, 0.3985, -0.3509, 0.2566, -0.3528, 0.7905, -0.336, 0.9121, -0.332, 0.9118, -0.3237, 0.7893, -0.3262, 0.4011, -0.3684, 0.6297, -0.3538, 0.6272, -0.3416, 0.3985, -0.3509, 0.7885, -0.3066, 0.9141, -0.3083, 0.9157, -0.3008, 0.7895, -0.2967, 0.7937, -0.3763, 0.919, -0.3631, 0.9173, -0.3552, 0.793, -0.3657, 0.793, -0.3657, 0.9173, -0.3552, 0.9153, -0.3478, 0.7923, -0.3557, 0.7885, -0.3164, 0.9126, -0.3158, 0.9141, -0.3083, 0.7885, -0.3066, 0.7908, -0.2864, 0.917, -0.2931, 0.9176, -0.285, 0.7921, -0.2756, 0.7923, -0.3557, 0.9153, -0.3478, 0.9133, -0.3401, 0.7915, -0.3459, 0.7893, -0.3262, 0.9118, -0.3237, 0.9126, -0.3158, 0.7885, -0.3164, 0.3936, -0.3335, 0.6255, -0.3293, 0.6251, -0.3168, 0.3881, -0.3158, 0.3918, -0.2795, 0.6304, -0.2922, 0.6335, -0.28, 0.3966, -0.262, 0.4023, -0.4035, 0.6354, -0.3777, 0.6326, -0.3657, 0.4018, -0.386, 0.3985, -0.3509, 0.6272, -0.3416, 0.6255, -0.3293, 0.3936, -0.3335, 0.3873, -0.2976, 0.6269, -0.3043, 0.6304, -0.2922, 0.3918, -0.2795, 0.4028, -0.4215, 0.6373, -0.3899, 0.6354, -0.3777, 0.4023, -0.4035, 0.4018, -0.386, 0.6326, -0.3657, 0.6297, -0.3538, 0.4011, -0.3684, 0.3881, -0.3158, 0.6251, -0.3168, 0.6269, -0.3043, 0.3873, -0.2976, 0.3966, -0.262, 0.6335, -0.28, 0.6353, -0.2677, 0.4001, -0.2446, 0.6297, -0.3538, 0.7915, -0.3459, 0.7905, -0.336, 0.6272, -0.3416, 0.6326, -0.3657, 0.7923, -0.3557, 0.7915, -0.3459, 0.6297, -0.3538, 0.6354, -0.3777, 0.793, -0.3657, 0.7923, -0.3557, 0.6326, -0.3657, 0.6373, -0.3899, 0.7937, -0.3763, 0.793, -0.3657, 0.6354, -0.3777, 0.6335, -0.28, 0.7908, -0.2864, 0.7921, -0.2756, 0.6353, -0.2677, 0.6304, -0.2922, 0.7895, -0.2967, 0.7908, -0.2864, 0.6335, -0.28, 0.6269, -0.3043, 0.7885, -0.3066, 0.7895, -0.2967, 0.6304, -0.2922, 0.6251, -0.3168, 0.7885, -0.3164, 0.7885, -0.3066, 0.6269, -0.3043, 0.6255, -0.3293, 0.7893, -0.3262, 0.7885, -0.3164, 0.6251, -0.3168, 0.6272, -0.3416, 0.7905, -0.336, 0.7893, -0.3262, 0.6255, -0.3293, 0.7915, -0.3459, 0.9133, -0.3401, 0.9121, -0.332, 0.7905, -0.336, 1.792, 0.9724, 1.8, 1.059, 1.795, 1.058, 1.786, 0.9725, 1.818, 0.9763, 1.819, 1.059, 1.814, 1.059, 1.811, 0.9759, 1.799, 0.9732, 1.805, 1.059, 1.8, 1.059, 1.792, 0.9724, 1.843, 0.9715, 1.838, 1.057, 1.833, 1.057, 1.837, 0.9724, 1.837, 0.9724, 1.833, 1.057, 1.828, 1.058, 1.831, 0.974, 1.805, 0.9746, 1.809, 1.059, 1.805, 1.059, 1.799, 0.9732, 1.786, 0.9725, 1.795, 1.058, 1.79, 1.059, 1.78, 0.9734, 1.831, 0.974, 1.828, 1.058, 1.824, 1.058, 1.824, 0.9756, 1.811, 0.9759, 1.814, 1.059, 1.809, 1.059, 1.805, 0.9746, 1.784, 1.459, 1.786, 1.463, 1.786, 1.468, 1.784, 1.472, 1.779, 1.473, 1.774, 1.472, 1.772, 1.468, 1.772, 1.463, 1.774, 1.46, 1.779, 1.458, 1.823, 0.8729, 1.824, 0.9756, 1.818, 0.9763, 1.816, 0.8711, 1.831, 0.8751, 1.831, 0.974, 1.824, 0.9756, 1.823, 0.8729, 1.838, 0.8771, 1.837, 0.9724, 1.831, 0.974, 1.831, 0.8751, 1.845, 0.8783, 1.843, 0.9715, 1.837, 0.9724, 1.838, 0.8771, 1.779, 0.8792, 1.786, 0.9725, 1.78, 0.9734, 1.772, 0.8805, 1.787, 0.8766, 1.792, 0.9724, 1.786, 0.9725, 1.779, 0.8792, 1.794, 0.8734, 1.799, 0.9732, 1.792, 0.9724, 1.787, 0.8766, 1.801, 0.8711, 1.805, 0.9746, 1.799, 0.9732, 1.794, 0.8734, 1.809, 0.8704, 1.811, 0.9759, 1.805, 0.9746, 1.801, 0.8711, 1.816, 0.8711, 1.818, 0.9763, 1.811, 0.9759, 1.809, 0.8704, 1.824, 0.9756, 1.824, 1.058, 1.819, 1.059, 1.818, 0.9763, 0.2709, -0.2564, 0.2705, -0.2367, 0.04525, -0.2367, 0.04639, -0.2564, 0.2627, -0.3912, 0.2588, -0.3721, 0.0355, -0.375, 0.03862, -0.3945, 0.2588, -0.3721, 0.2566, -0.3528, 0.0339, -0.3553, 0.0355, -0.375, 0.2723, -0.4293, 0.2678, -0.4101, 0.0429, -0.4137, 0.04681, -0.4329, 0.2627, -0.2948, 0.2685, -0.2758, 0.0448, -0.2761, 0.03977, -0.2956, 0.2566, -0.3528, 0.2569, -0.3335, 0.03451, -0.3355, 0.0339, -0.3553, 0.2678, -0.4101, 0.2627, -0.3912, 0.03862, -0.3945, 0.0429, -0.4137, 0.2685, -0.2758, 0.2709, -0.2564, 0.04639, -0.2564, 0.0448, -0.2761, 0.2569, -0.3335, 0.2583, -0.3139, 0.03578, -0.3153, 0.03451, -0.3355, 0.2583, -0.3139, 0.2627, -0.2948, 0.03977, -0.2956, 0.03578, -0.3153, 1.792, 1.348, 1.796, 1.354, 1.796, 1.362, 1.792, 1.368, 1.784, 1.371, 1.776, 1.368, 1.772, 1.362, 1.772, 1.354, 1.776, 1.347, 1.784, 1.345, 1.791, 1.4, 1.796, 1.406, 1.796, 1.414, 1.791, 1.42, 1.783, 1.423, 1.776, 1.42, 1.772, 1.414, 1.772, 1.406, 1.776, 1.4, 1.783, 1.398, 1.597, 1.365, 1.612, 1.368, 1.597, 1.525, 1.585, 1.524, 1.554, 1.368, 1.568, 1.366, 1.562, 1.523, 1.55, 1.522, 1.537, 1.52, 1.55, 1.522, 1.546, 1.635, 1.537, 1.634, 1.612, 1.368, 1.626, 1.371, 1.608, 1.527, 1.597, 1.525, 1.568, 1.366, 1.583, 1.365, 1.574, 1.524, 1.562, 1.523, 1.569, 0.802, 1.589, 0.8001, 1.567, 0.9616, 1.546, 0.9614, 1.626, 1.371, 1.64, 1.374, 1.62, 1.528, 1.608, 1.527, 1.583, 1.365, 1.597, 1.365, 1.585, 1.524, 1.574, 1.524, 1.527, 0.8006, 1.548, 0.8019, 1.525, 0.9612, 1.504, 0.9619, 1.589, 0.8001, 1.61, 0.7984, 1.589, 0.9625, 1.567, 0.9616, 1.61, 0.7984, 1.631, 0.7963, 1.61, 0.9625, 1.589, 0.9625, 1.631, 0.7963, 1.653, 0.7974, 1.632, 0.9646, 1.61, 0.9625, 1.653, 0.7974, 1.673, 0.8013, 1.652, 0.9687, 1.632, 0.9646, 1.673, 0.8013, 1.694, 0.8054, 1.673, 0.9713, 1.652, 0.9687, 1.694, 0.8054, 1.715, 0.8097, 1.693, 0.9729, 1.673, 0.9713, 1.505, 0.7984, 1.527, 0.8006, 1.504, 0.9619, 1.482, 0.9627, 1.562, 0.4458, 1.588, 0.4475, 1.589, 0.8001, 1.569, 0.802, 1.484, 1.104, 1.503, 1.104, 1.512, 1.369, 1.498, 1.368, 1.54, 1.37, 1.554, 1.368, 1.55, 1.522, 1.537, 1.52, 1.622, 1.096, 1.642, 1.102, 1.612, 1.368, 1.597, 1.365, 1.602, 1.094, 1.622, 1.096, 1.597, 1.365, 1.583, 1.365, 1.661, 1.108, 1.68, 1.113, 1.64, 1.374, 1.626, 1.371, 1.562, 1.102, 1.582, 1.098, 1.568, 1.366, 1.554, 1.368, 1.523, 1.104, 1.543, 1.104, 1.54, 1.37, 1.526, 1.37, 1.526, 1.37, 1.54, 1.37, 1.537, 1.52, 1.525, 1.518, 1.503, 1.104, 1.523, 1.104, 1.526, 1.37, 1.512, 1.369, 1.512, 1.369, 1.526, 1.37, 1.525, 1.518, 1.513, 1.518, 1.582, 1.098, 1.602, 1.094, 1.583, 1.365, 1.568, 1.366, 1.642, 1.102, 1.661, 1.108, 1.626, 1.371, 1.612, 1.368, 1.525, 1.518, 1.537, 1.52, 1.537, 1.634, 1.529, 1.632, 1.608, 1.527, 1.62, 1.528, 1.598, 1.636, 1.589, 1.635, 1.574, 1.524, 1.585, 1.524, 1.571, 1.635, 1.563, 1.636, 1.513, 1.518, 1.525, 1.518, 1.529, 1.632, 1.521, 1.63, 1.502, 1.519, 1.513, 1.518, 1.521, 1.63, 1.512, 1.63, 1.585, 1.524, 1.597, 1.525, 1.58, 1.635, 1.571, 1.635, 1.543, 1.104, 1.562, 1.102, 1.554, 1.368, 1.54, 1.37, 1.562, 1.523, 1.574, 1.524, 1.563, 1.636, 1.554, 1.636, 1.498, 1.368, 1.512, 1.369, 1.513, 1.518, 1.502, 1.519, 1.546, 0.9614, 1.567, 0.9616, 1.562, 1.102, 1.543, 1.104, 1.588, 0.4475, 1.612, 0.4524, 1.61, 0.7984, 1.589, 0.8001, 1.709, 0.4663, 1.735, 0.4625, 1.715, 0.8097, 1.694, 0.8054, 1.683, 0.4658, 1.709, 0.4663, 1.694, 0.8054, 1.673, 0.8013, 1.511, 0.4474, 1.536, 0.4427, 1.548, 0.8019, 1.527, 0.8006, 1.636, 0.4574, 1.659, 0.4629, 1.653, 0.7974, 1.631, 0.7963, 1.612, 0.4524, 1.636, 0.4574, 1.631, 0.7963, 1.61, 0.7984, 1.659, 0.4629, 1.683, 0.4658, 1.673, 0.8013, 1.653, 0.7974, 1.597, 1.525, 1.608, 1.527, 1.589, 1.635, 1.58, 1.635, 1.487, 0.457, 1.511, 0.4474, 1.527, 0.8006, 1.505, 0.7984, 1.504, 0.9619, 1.525, 0.9612, 1.523, 1.104, 1.503, 1.104, 1.61, 0.9625, 1.632, 0.9646, 1.622, 1.096, 1.602, 1.094, 1.632, 0.9646, 1.652, 0.9687, 1.642, 1.102, 1.622, 1.096, 1.567, 0.9616, 1.589, 0.9625, 1.582, 1.098, 1.562, 1.102, 1.652, 0.9687, 1.673, 0.9713, 1.661, 1.108, 1.642, 1.102, 1.589, 0.9625, 1.61, 0.9625, 1.602, 1.094, 1.582, 1.098, 1.525, 0.9612, 1.546, 0.9614, 1.543, 1.104, 1.523, 1.104, 1.536, 0.4427, 1.562, 0.4458, 1.569, 0.802, 1.548, 0.8019, 1.561, 0.02205, 1.597, 0.03068, 1.612, 0.4524, 1.588, 0.4475, 1.482, 0.9627, 1.504, 0.9619, 1.503, 1.104, 1.484, 1.104, 1.55, 1.522, 1.562, 1.523, 1.554, 1.636, 1.546, 1.635, 1.699, 0.07265, 1.735, 0.07462, 1.709, 0.4663, 1.683, 0.4658, 1.46, 0.05203, 1.491, 0.03443, 1.536, 0.4427, 1.511, 0.4474, 1.491, 0.03443, 1.525, 0.0232, 1.562, 0.4458, 1.536, 0.4427, 1.735, 0.07462, 1.771, 0.06765, 1.735, 0.4625, 1.709, 0.4663, 1.63, 0.04585, 1.664, 0.06173, 1.659, 0.4629, 1.636, 0.4574, 1.525, 0.0232, 1.561, 0.02205, 1.588, 0.4475, 1.562, 0.4458, 1.431, 0.07065, 1.46, 0.05203, 1.511, 0.4474, 1.487, 0.457, 1.673, 0.9713, 1.693, 0.9729, 1.68, 1.113, 1.661, 1.108, 1.664, 0.06173, 1.699, 0.07265, 1.683, 0.4658, 1.659, 0.4629, 1.597, 0.03068, 1.63, 0.04585, 1.636, 0.4574, 1.612, 0.4524, 1.548, 0.8019, 1.569, 0.802, 1.546, 0.9614, 1.525, 0.9612, 0.6819, -0.2161, 0.5563, -0.2105, 0.5527, -0.228, 0.6824, -0.2358, 0.6902, -0.08136, 0.5511, -0.08654, 0.5518, -0.1042, 0.6941, -0.1004, 0.696, -0.1391, 0.5593, -0.1391, 0.5648, -0.1568, 0.6946, -0.1587, 0.6844, -0.1967, 0.5611, -0.193, 0.5563, -0.2105, 0.6819, -0.2161, 0.6963, -0.1197, 0.5544, -0.1217, 0.5593, -0.1391, 0.696, -0.1391, 0.6902, -0.1778, 0.5656, -0.175, 0.5611, -0.193, 0.6844, -0.1967, 0.6806, -0.04326, 0.5501, -0.05105, 0.5506, -0.06899, 0.6851, -0.06243, 0.6851, -0.06243, 0.5506, -0.06899, 0.5511, -0.08654, 0.6902, -0.08136, 0.6946, -0.1587, 0.5648, -0.1568, 0.5656, -0.175, 0.6902, -0.1778, 0.1634, -0.1759, 0.03717, -0.1717, 0.03587, -0.1794, 0.162, -0.1862, 0.6941, -0.1004, 0.5518, -0.1042, 0.5544, -0.1217, 0.6963, -0.1197, 0.1624, -0.1365, 0.04084, -0.1406, 0.04104, -0.1488, 0.1636, -0.1463, 0.5518, -0.1042, 0.3231, -0.1188, 0.3257, -0.1309, 0.5544, -0.1217, 0.1644, -0.166, 0.03881, -0.1642, 0.03717, -0.1717, 0.1634, -0.1759, 0.1592, -0.09624, 0.0339, -0.1094, 0.0356, -0.1173, 0.1599, -0.1068, 0.1599, -0.1068, 0.0356, -0.1173, 0.03763, -0.1248, 0.1606, -0.1168, 0.1643, -0.1562, 0.04026, -0.1567, 0.03881, -0.1642, 0.1644, -0.166, 0.162, -0.1862, 0.03587, -0.1794, 0.03532, -0.1875, 0.1608, -0.1969, 0.1606, -0.1168, 0.03763, -0.1248, 0.03957, -0.1325, 0.1614, -0.1266, 0.1636, -0.1463, 0.04104, -0.1488, 0.04026, -0.1567, 0.1643, -0.1562, 0.5593, -0.1391, 0.3274, -0.1433, 0.3278, -0.1558, 0.5648, -0.1568, 0.5611, -0.193, 0.3225, -0.1804, 0.3194, -0.1925, 0.5563, -0.2105, 0.5506, -0.06899, 0.3175, -0.09484, 0.3203, -0.1068, 0.5511, -0.08654, 0.5544, -0.1217, 0.3257, -0.1309, 0.3274, -0.1433, 0.5593, -0.1391, 0.5656, -0.175, 0.326, -0.1683, 0.3225, -0.1804, 0.5611, -0.193, 0.5501, -0.05105, 0.3156, -0.08259, 0.3175, -0.09484, 0.5506, -0.06899, 0.5511, -0.08654, 0.3203, -0.1068, 0.3231, -0.1188, 0.5518, -0.1042, 0.5648, -0.1568, 0.3278, -0.1558, 0.326, -0.1683, 0.5656, -0.175, 0.5563, -0.2105, 0.3194, -0.1925, 0.3176, -0.2049, 0.5527, -0.228, 0.3231, -0.1188, 0.1614, -0.1266, 0.1624, -0.1365, 0.3257, -0.1309, 0.3203, -0.1068, 0.1606, -0.1168, 0.1614, -0.1266, 0.3231, -0.1188, 0.3175, -0.09484, 0.1599, -0.1068, 0.1606, -0.1168, 0.3203, -0.1068, 0.3156, -0.08259, 0.1592, -0.09624, 0.1599, -0.1068, 0.3175, -0.09484, 0.3194, -0.1925, 0.162, -0.1862, 0.1608, -0.1969, 0.3176, -0.2049, 0.3225, -0.1804, 0.1634, -0.1759, 0.162, -0.1862, 0.3194, -0.1925, 0.326, -0.1683, 0.1644, -0.166, 0.1634, -0.1759, 0.3225, -0.1804, 0.3278, -0.1558, 0.1643, -0.1562, 0.1644, -0.166, 0.326, -0.1683, 0.3274, -0.1433, 0.1636, -0.1463, 0.1643, -0.1562, 0.3278, -0.1558, 0.3257, -0.1309, 0.1624, -0.1365, 0.1636, -0.1463, 0.3274, -0.1433, 0.1614, -0.1266, 0.03957, -0.1325, 0.04084, -0.1406, 0.1624, -0.1365, 1.792, 1.162, 1.8, 1.248, 1.795, 1.248, 1.786, 1.162, 1.818, 1.166, 1.819, 1.249, 1.814, 1.249, 1.811, 1.166, 1.799, 1.163, 1.805, 1.249, 1.8, 1.248, 1.792, 1.162, 1.843, 1.161, 1.838, 1.247, 1.833, 1.247, 1.837, 1.162, 1.837, 1.162, 1.833, 1.247, 1.828, 1.247, 1.831, 1.164, 1.805, 1.164, 1.809, 1.249, 1.805, 1.249, 1.799, 1.163, 1.786, 1.162, 1.795, 1.248, 1.79, 1.248, 1.78, 1.163, 1.831, 1.164, 1.828, 1.247, 1.824, 1.248, 1.824, 1.165, 1.811, 1.166, 1.814, 1.249, 1.809, 1.249, 1.805, 1.164, 1.773, 1.445, 1.777, 1.442, 1.782, 1.442, 1.786, 1.445, 1.787, 1.45, 1.785, 1.454, 1.782, 1.457, 1.777, 1.457, 1.773, 1.454, 1.772, 1.45, 1.823, 1.063, 1.824, 1.165, 1.818, 1.166, 1.816, 1.061, 1.831, 1.065, 1.831, 1.164, 1.824, 1.165, 1.823, 1.063, 1.838, 1.067, 1.837, 1.162, 1.831, 1.164, 1.831, 1.065, 1.845, 1.068, 1.843, 1.161, 1.837, 1.162, 1.838, 1.067, 1.779, 1.069, 1.786, 1.162, 1.78, 1.163, 1.772, 1.07, 1.787, 1.066, 1.792, 1.162, 1.786, 1.162, 1.779, 1.069, 1.794, 1.063, 1.799, 1.163, 1.792, 1.162, 1.787, 1.066, 1.801, 1.061, 1.805, 1.164, 1.799, 1.163, 1.794, 1.063, 1.809, 1.06, 1.811, 1.166, 1.805, 1.164, 1.801, 1.061, 1.816, 1.061, 1.818, 1.166, 1.811, 1.166, 1.809, 1.06, 1.824, 1.165, 1.824, 1.248, 1.819, 1.249, 1.818, 1.166, 0.6819, -0.2161, 0.6824, -0.2358, 0.9076, -0.2358, 0.9065, -0.2162, 0.6902, -0.08136, 0.6941, -0.1004, 0.9174, -0.09751, 0.9143, -0.07805, 0.6941, -0.1004, 0.6963, -0.1197, 0.919, -0.1172, 0.9174, -0.09751, 0.6806, -0.04326, 0.6851, -0.06243, 0.91, -0.05888, 0.9061, -0.03967, 0.6902, -0.1778, 0.6844, -0.1967, 0.9081, -0.1965, 0.9131, -0.177, 0.6963, -0.1197, 0.696, -0.1391, 0.9184, -0.1371, 0.919, -0.1172, 0.6851, -0.06243, 0.6902, -0.08136, 0.9143, -0.07805, 0.91, -0.05888, 0.6844, -0.1967, 0.6819, -0.2161, 0.9065, -0.2162, 0.9081, -0.1965, 0.696, -0.1391, 0.6946, -0.1587, 0.9171, -0.1572, 0.9184, -0.1371, 0.6946, -0.1587, 0.6902, -0.1778, 0.9131, -0.177, 0.9171, -0.1572, 1.776, 1.341, 1.772, 1.335, 1.772, 1.327, 1.776, 1.321, 1.784, 1.318, 1.792, 1.321, 1.796, 1.327, 1.796, 1.335, 1.792, 1.342, 1.784, 1.344, 1.791, 1.374, 1.796, 1.38, 1.796, 1.388, 1.791, 1.394, 1.783, 1.397, 1.776, 1.394, 1.772, 1.388, 1.772, 1.38, 1.776, 1.374, 1.783, 1.372, 1.842, 0.4972, 1.85, 0.6451, 1.841, 0.6467, 1.83, 0.499, 1.888, 0.4975, 1.886, 0.6401, 1.876, 0.64, 1.877, 0.4964, 1.919, 0.03691, 1.906, 0.3086, 1.891, 0.3059, 1.897, 0.03319, 1.854, 0.4958, 1.858, 0.643, 1.85, 0.6451, 1.842, 0.4972, 1.935, 0.5004, 1.923, 0.6476, 1.913, 0.6457, 1.923, 0.4998, 1.923, 0.4998, 1.913, 0.6457, 1.905, 0.6435, 1.911, 0.4992, 1.865, 0.4956, 1.867, 0.6411, 1.858, 0.643, 1.854, 0.4958, 1.83, 0.499, 1.841, 0.6467, 1.831, 0.6476, 1.817, 0.5007, 1.911, 0.4992, 1.905, 0.6435, 1.896, 0.6414, 1.9, 0.4985, 1.877, 0.4964, 1.876, 0.64, 1.867, 0.6411, 1.865, 0.4956, 1.876, 0.02756, 1.877, 0.3041, 1.862, 0.3039, 1.854, 0.02205, 1.812, 0.03026, 1.833, 0.3107, 1.819, 0.3146, 1.792, 0.03733, 1.96, 0.0407, 1.934, 0.3148, 1.92, 0.3118, 1.94, 0.03892, 1.897, 0.03319, 1.891, 0.3059, 1.877, 0.3041, 1.876, 0.02756, 1.833, 0.023, 1.848, 0.3064, 1.833, 0.3107, 1.812, 0.03026, 1.981, 0.04231, 1.948, 0.3168, 1.934, 0.3148, 1.96, 0.0407, 1.94, 0.03892, 1.92, 0.3118, 1.906, 0.3086, 1.919, 0.03691, 1.854, 0.02205, 1.862, 0.3039, 1.848, 0.3064, 1.833, 0.023, 1.792, 0.03733, 1.819, 0.3146, 1.805, 0.3171, 1.772, 0.04235, 1.906, 0.3086, 1.9, 0.4985, 1.888, 0.4975, 1.891, 0.3059, 1.92, 0.3118, 1.911, 0.4992, 1.9, 0.4985, 1.906, 0.3086, 1.934, 0.3148, 1.923, 0.4998, 1.911, 0.4992, 1.92, 0.3118, 1.948, 0.3168, 1.935, 0.5004, 1.923, 0.4998, 1.934, 0.3148, 1.819, 0.3146, 1.83, 0.499, 1.817, 0.5007, 1.805, 0.3171, 1.833, 0.3107, 1.842, 0.4972, 1.83, 0.499, 1.819, 0.3146, 1.848, 0.3064, 1.854, 0.4958, 1.842, 0.4972, 1.833, 0.3107, 1.862, 0.3039, 1.865, 0.4956, 1.854, 0.4958, 1.848, 0.3064, 1.877, 0.3041, 1.877, 0.4964, 1.865, 0.4956, 1.862, 0.3039, 1.891, 0.3059, 1.888, 0.4975, 1.877, 0.4964, 1.877, 0.3041, 1.9, 0.4985, 1.896, 0.6414, 1.886, 0.6401, 1.888, 0.4975, 1.796, 0.7678, 1.805, 0.8687, 1.799, 0.8684, 1.789, 0.7679, 1.826, 0.7724, 1.827, 0.869, 1.821, 0.8695, 1.818, 0.7719, 1.803, 0.7688, 1.81, 0.8691, 1.805, 0.8687, 1.796, 0.7678, 1.855, 0.7667, 1.849, 0.867, 1.843, 0.8669, 1.848, 0.7678, 1.848, 0.7678, 1.843, 0.8669, 1.838, 0.8674, 1.841, 0.7697, 1.811, 0.7704, 1.816, 0.8695, 1.81, 0.8691, 1.803, 0.7688, 1.789, 0.7679, 1.799, 0.8684, 1.793, 0.8686, 1.781, 0.769, 1.841, 0.7697, 1.838, 0.8674, 1.832, 0.8682, 1.833, 0.7715, 1.818, 0.7719, 1.821, 0.8695, 1.816, 0.8695, 1.811, 0.7704, 1.775, 1.44, 1.772, 1.435, 1.772, 1.43, 1.775, 1.425, 1.78, 1.424, 1.786, 1.425, 1.789, 1.43, 1.789, 1.435, 1.786, 1.44, 1.78, 1.442, 1.832, 0.6513, 1.833, 0.7715, 1.826, 0.7724, 1.824, 0.6493, 1.841, 0.6539, 1.841, 0.7697, 1.833, 0.7715, 1.832, 0.6513, 1.849, 0.6563, 1.848, 0.7678, 1.841, 0.7697, 1.841, 0.6539, 1.858, 0.6577, 1.855, 0.7667, 1.848, 0.7678, 1.849, 0.6563, 1.781, 0.6588, 1.789, 0.7679, 1.781, 0.769, 1.772, 0.6603, 1.789, 0.6558, 1.796, 0.7678, 1.789, 0.7679, 1.781, 0.6588, 1.797, 0.652, 1.803, 0.7688, 1.796, 0.7678, 1.789, 0.6558, 1.806, 0.6492, 1.811, 0.7704, 1.803, 0.7688, 1.797, 0.652, 1.815, 0.6485, 1.818, 0.7719, 1.811, 0.7704, 1.806, 0.6492, 1.824, 0.6493, 1.826, 0.7724, 1.818, 0.7719, 1.815, 0.6485, 1.833, 0.7715, 1.832, 0.8682, 1.827, 0.869, 1.826, 0.7724, 1.777, 1.315, 1.772, 1.307, 1.772, 1.298, 1.777, 1.291, 1.786, 1.288, 1.795, 1.291, 1.8, 1.298, 1.8, 1.307, 1.795, 1.314, 1.786, 1.317])
me_cylinder_041.materials.append(mat_bark)
me_cylinder_041.use_remesh_preserve_volume = False
me_cylinder_041.use_remesh_preserve_attributes = False
me_cylinder_041.use_mirror_vertex_groups = False
me_cylinder_041.update()

# ---- objects
ob_deadtree_5 = bpy.data.objects.new('DeadTree_5', me_cylinder_041)

# ---- transforms, parenting, visibility, modifiers, constraints
ob_deadtree_5.location = (0.0, 0.0, 0.0)
ob_deadtree_5.lineart.crease_threshold = 0.0
_m = ob_deadtree_5.modifiers.new('Auto Smooth', 'NODES')
_m.node_group = ng_auto_smooth
_gi = [s.identifier for s in ng_auto_smooth.interface.items_tree if s.item_type == 'SOCKET' and s.in_out == 'INPUT']
_m[_gi[1]] = 1.014  # Angle

# ---- collection membership
col_collection_1.objects.link(ob_deadtree_5)

# ---- scene / render settings (as saved in the file)
scene.frame_start = 1; scene.frame_end = 250; scene.frame_set(0)
scene.render.engine = 'CYCLES'
scene.render.resolution_x = 1000
scene.render.resolution_y = 1000
scene.render.dither_intensity = 0.0
scene.cycles.samples = 200
scene.cycles.sampling_pattern = 'TABULATED_SOBOL'
scene.cycles.light_sampling_threshold = 0.0
scene.cycles.use_adaptive_sampling = False
scene.cycles.use_light_tree = False
scene.cycles.caustics_reflective = False
scene.cycles.caustics_refractive = False
scene.cycles.blur_glossy = 0.0
scene.cycles.max_bounces = 2
scene.cycles.pixel_filter_type = 'GAUSSIAN'
scene.cycles.sample_clamp_indirect = 0.0
scene.view_settings.view_transform = 'Standard'
bpy.context.view_layer.update()

# ---- added for rendering (the .blend has no active camera): camera
cam_auto = bpy.data.cameras.new('AutoCamera')
cam_auto.lens = 50.0
cam_auto.sensor_width = 36.0
cam_auto.clip_end = 1000.0
ob_auto_camera = bpy.data.objects.new('AutoCamera', cam_auto)
scene.collection.objects.link(ob_auto_camera)
ob_auto_camera.location = (7.56799, -9.65602, 9.32458)
ob_auto_camera.rotation_euler = (1.09748, -7.21219e-08, 0.694738)
scene.camera = ob_auto_camera
bpy.context.view_layer.update()
